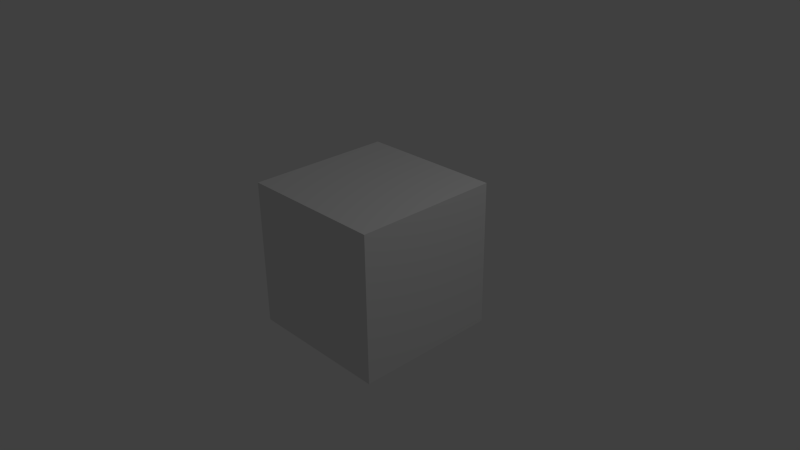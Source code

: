 # Source: untitled.blend  (saved by Blender 2.67.0; exported with 4.5.12 LTS)
import bpy
from mathutils import Matrix  # noqa: F401  (used for matrix-valued properties, if any)

bpy.ops.wm.read_factory_settings(use_empty=True)
scene = bpy.context.scene
scene.name = 'Scene'

# ---- collections
col_collection_1 = bpy.data.collections.new('Collection 1'); scene.collection.children.link(col_collection_1)

# ---- materials (node trees are filled in below, after node groups)
mat_material = bpy.data.materials.new('Material')
mat_material.alpha_threshold = 0.0
mat_material.use_transparent_shadow = False
mat_material.roughness = 0.5
mat_material.line_color = (0.0, 0.0, 0.0, 1.0)

# ---- material node trees

# ---- world
world_world = bpy.data.worlds.new('World'); scene.world = world_world
world_world.color = (0.05088, 0.05088, 0.05088)
world_world.use_sun_shadow = False
world_world.sun_shadow_jitter_overblur = 0.0
world_world.cycles.sampling_method = 'MANUAL'
world_world.cycles.sample_map_resolution = 256

# ---- cameras
cam_camera = bpy.data.cameras.new('Camera')
cam_camera.clip_end = 100.0
cam_camera.lens = 35.0
cam_camera.sensor_width = 32.0
cam_camera.sensor_height = 18.0
cam_camera.ortho_scale = 7.314
cam_camera.dof.focus_distance = 0.0
cam_camera.dof.aperture_fstop = 128.0

# ---- lights
light_lamp = bpy.data.lights.new('Lamp', 'POINT')
light_lamp.transmission_factor = 0.0
light_lamp.cutoff_distance = 30.0
light_lamp.energy = 100.0
light_lamp.shadow_buffer_clip_start = 1.001
light_lamp.shadow_soft_size = 0.1
light_lamp.shadow_maximum_resolution = 0.006
light_lamp.use_absolute_resolution = True
light_lamp.cycles.use_multiple_importance_sampling = False

# ---- meshes
me_cube = bpy.data.meshes.new('Cube')
me_cube.from_pydata([(1.0, 1.0, -1.0), (1.0, -1.0, -1.0), (-1.0, -1.0, -1.0), (-1.0, 1.0, -1.0), (1.0, 1.0, 1.0), (1.0, -1.0, 1.0), (-1.0, -1.0, 1.0), (-1.0, 1.0, 1.0)], [], [(0, 1, 2, 3), (4, 7, 6, 5), (0, 4, 5, 1), (1, 5, 6, 2), (2, 6, 7, 3), (4, 0, 3, 7)])
me_cube.materials.append(mat_material)
me_cube.use_remesh_preserve_volume = False
me_cube.use_remesh_preserve_attributes = False
me_cube.use_mirror_vertex_groups = False
me_cube.update()

# ---- objects
ob_cube = bpy.data.objects.new('Cube', me_cube)
ob_lamp = bpy.data.objects.new('Lamp', light_lamp)
ob_camera = bpy.data.objects.new('Camera', cam_camera)

# ---- transforms, parenting, visibility, modifiers, constraints
ob_cube.location = (0.0, 0.0, 0.0)
ob_cube.lock_rotations_4d = False
ob_cube.empty_display_type = 'ARROWS'
ob_cube.lineart.crease_threshold = 0.0
ob_lamp.location = (4.076, 1.005, 5.904)
ob_lamp.rotation_euler = (0.6503, 0.05522, 1.866)
ob_lamp.lock_rotations_4d = False
ob_lamp.empty_display_type = 'ARROWS'
ob_lamp.color = (0.0, 0.0, 0.0, 0.0)
ob_lamp.lineart.crease_threshold = 0.0
ob_camera.location = (7.481, -6.508, 5.344)
ob_camera.rotation_euler = (1.109, 0.01082, 0.8149)
ob_camera.lock_rotations_4d = False
ob_camera.empty_display_type = 'ARROWS'
ob_camera.color = (0.0, 0.0, 0.0, 0.0)
ob_camera.display_type = 'WIRE'
ob_camera.lineart.crease_threshold = 0.0

# ---- collection membership
col_collection_1.objects.link(ob_cube)
col_collection_1.objects.link(ob_lamp)
col_collection_1.objects.link(ob_camera)

# ---- scene / render settings (as saved in the file)
scene.camera = ob_camera
scene.frame_start = 1; scene.frame_end = 250; scene.frame_set(1)
scene.render.engine = 'BLENDER_EEVEE_NEXT'
scene.render.image_settings.color_mode = 'RGB'
scene.render.image_settings.compression = 90
scene.render.resolution_percentage = 50
scene.render.dither_intensity = 0.0
scene.cycles.use_denoising = False
scene.cycles.samples = 10
scene.cycles.sampling_pattern = 'TABULATED_SOBOL'
scene.cycles.light_sampling_threshold = 0.0
scene.cycles.use_adaptive_sampling = False
scene.cycles.use_light_tree = False
scene.cycles.blur_glossy = 0.0
scene.cycles.volume_bounces = 1
scene.cycles.pixel_filter_type = 'GAUSSIAN'
scene.cycles.sample_clamp_indirect = 0.0
scene.view_settings.view_transform = 'Standard'
bpy.context.view_layer.update()
